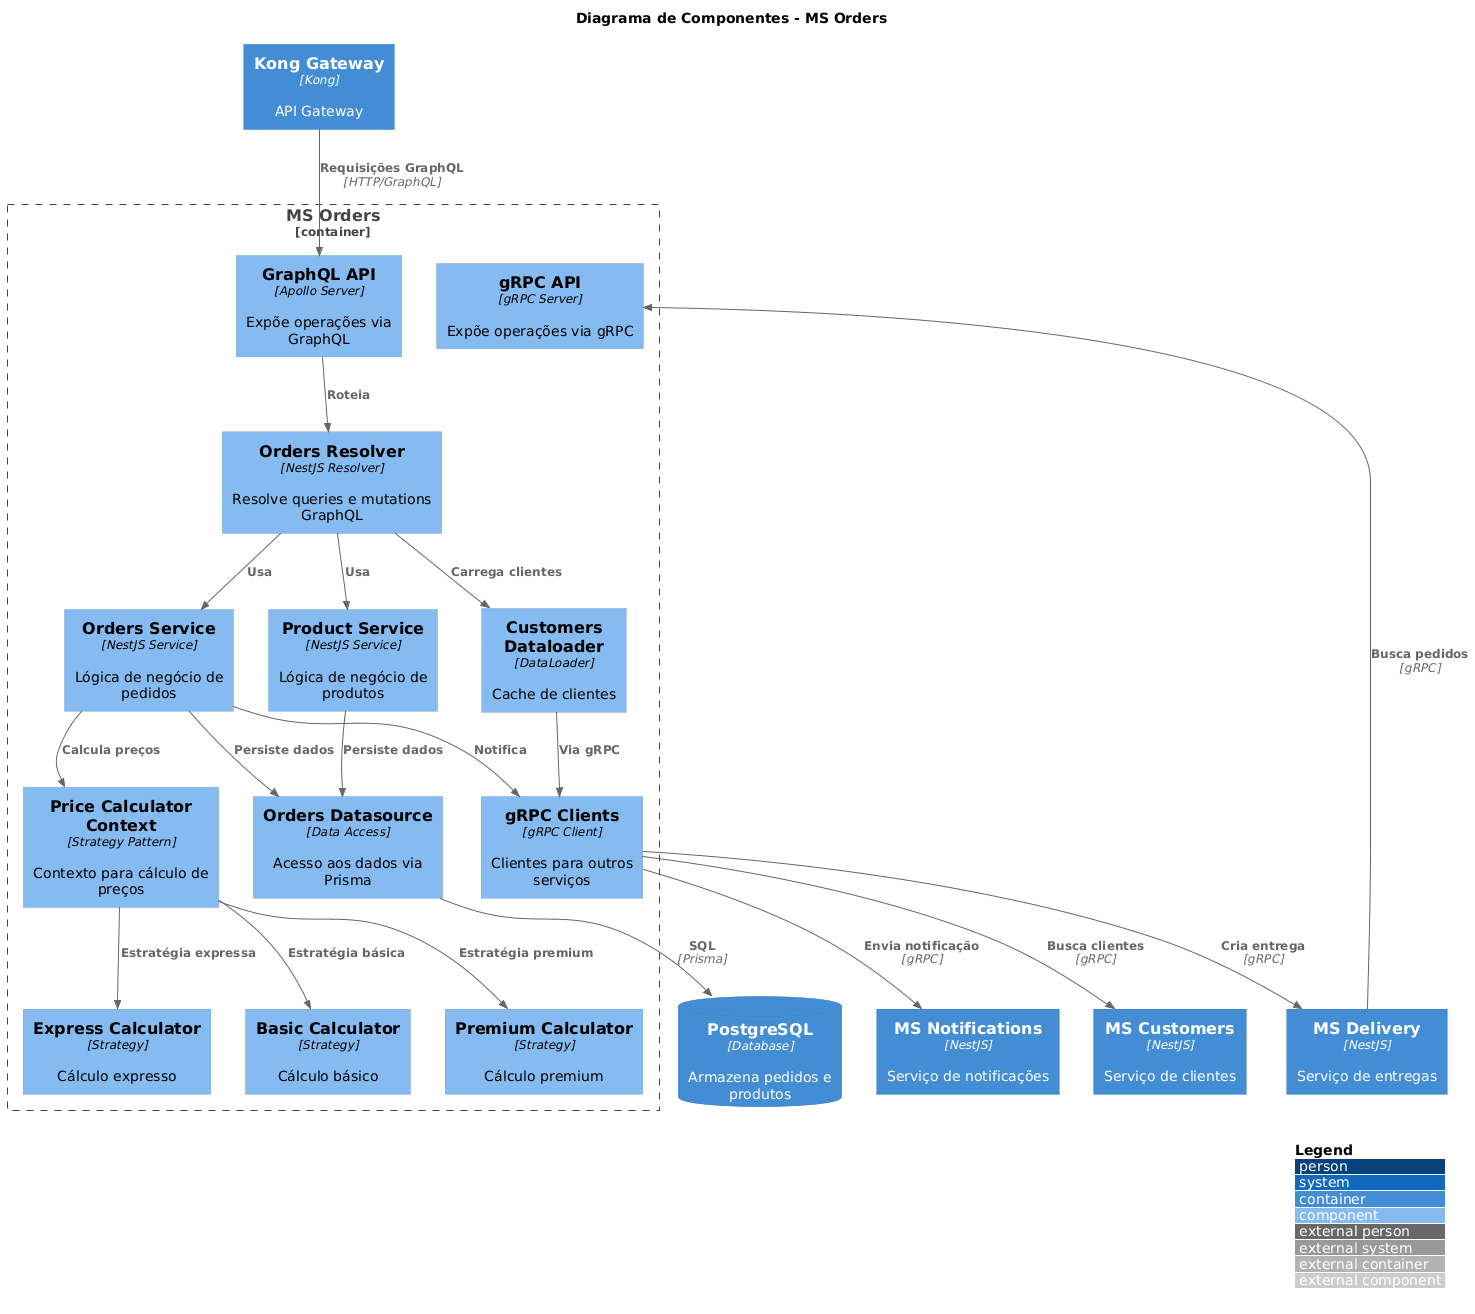

The diagram above was rendered by PlantUML. Its source (embedded in the PNG):
@startuml
!include https://raw.githubusercontent.com/plantuml-stdlib/C4-PlantUML/master/C4_Component.puml

LAYOUT_WITH_LEGEND()

title Diagrama de Componentes - MS Orders

Container(apiGateway, "Kong Gateway", "Kong", "API Gateway")
Container(msCustomers, "MS Customers", "NestJS", "Serviço de clientes")
Container(msDelivery, "MS Delivery", "NestJS", "Serviço de entregas")
Container(msNotifications, "MS Notifications", "NestJS", "Serviço de notificações")

Container_Boundary(msOrders, "MS Orders") {
    Component(graphqlApi, "GraphQL API", "Apollo Server", "Expõe operações via GraphQL")
    Component(grpcApi, "gRPC API", "gRPC Server", "Expõe operações via gRPC")
    
    Component(ordersResolver, "Orders Resolver", "NestJS Resolver", "Resolve queries e mutations GraphQL")
    Component(ordersService, "Orders Service", "NestJS Service", "Lógica de negócio de pedidos")
    Component(productService, "Product Service", "NestJS Service", "Lógica de negócio de produtos")
    
    Component(priceContext, "Price Calculator Context", "Strategy Pattern", "Contexto para cálculo de preços")
    Component(basicStrategy, "Basic Calculator", "Strategy", "Cálculo básico")
    Component(premiumStrategy, "Premium Calculator", "Strategy", "Cálculo premium")
    Component(expressStrategy, "Express Calculator", "Strategy", "Cálculo expresso")
    
    Component(datasource, "Orders Datasource", "Data Access", "Acesso aos dados via Prisma")
    Component(dataloader, "Customers Dataloader", "DataLoader", "Cache de clientes")
    
    Component(grpcClient, "gRPC Clients", "gRPC Client", "Clientes para outros serviços")
}

ContainerDb(database, "PostgreSQL", "Database", "Armazena pedidos e produtos")

Rel(apiGateway, graphqlApi, "Requisições GraphQL", "HTTP/GraphQL")
Rel(msDelivery, grpcApi, "Busca pedidos", "gRPC")

Rel(graphqlApi, ordersResolver, "Roteia", "")
Rel(ordersResolver, ordersService, "Usa", "")
Rel(ordersResolver, productService, "Usa", "")
Rel(ordersResolver, dataloader, "Carrega clientes", "")

Rel(ordersService, priceContext, "Calcula preços", "")
Rel(priceContext, basicStrategy, "Estratégia básica", "")
Rel(priceContext, premiumStrategy, "Estratégia premium", "")
Rel(priceContext, expressStrategy, "Estratégia expressa", "")

Rel(ordersService, datasource, "Persiste dados", "")
Rel(productService, datasource, "Persiste dados", "")
Rel(datasource, database, "SQL", "Prisma")

Rel(dataloader, grpcClient, "Via gRPC", "")
Rel(grpcClient, msCustomers, "Busca clientes", "gRPC")

Rel(ordersService, grpcClient, "Notifica", "")
Rel(grpcClient, msNotifications, "Envia notificação", "gRPC")
Rel(grpcClient, msDelivery, "Cria entrega", "gRPC")
@enduml